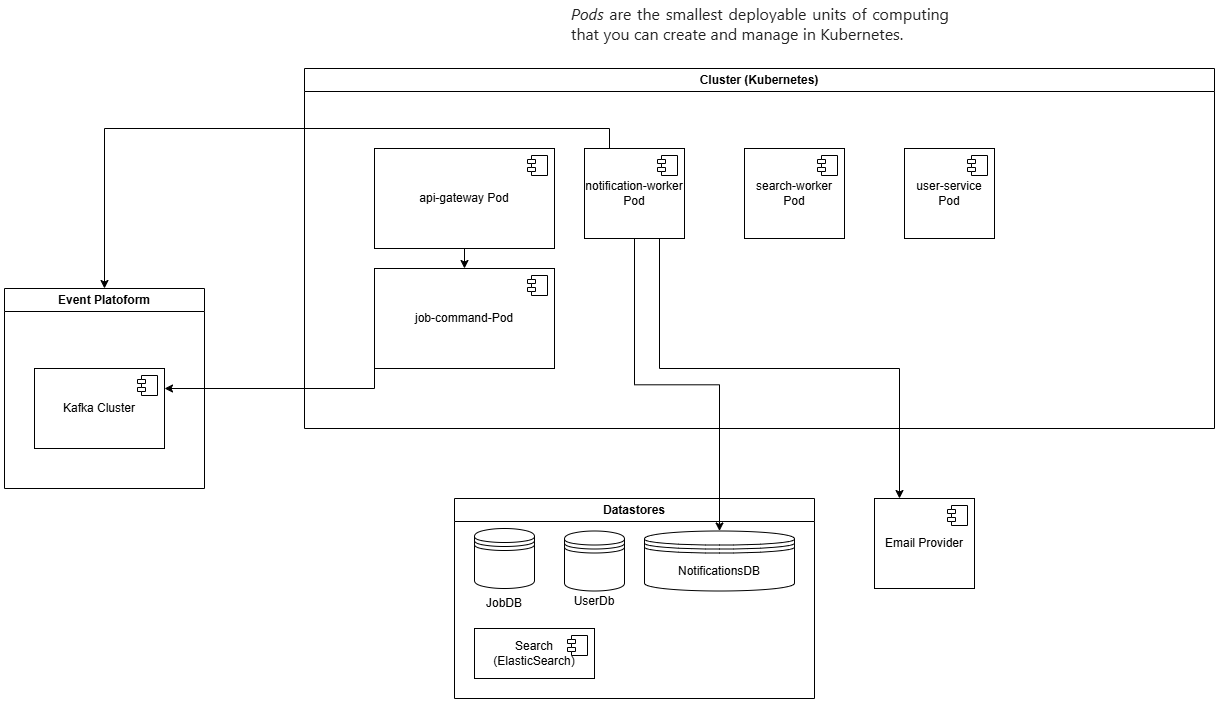

The diagram above was exported from draw.io. Its source (the exported page's mxGraphModel, read from the mxfile embedded in the PNG):
<mxGraphModel dx="1291" dy="825" grid="1" gridSize="10" guides="1" tooltips="1" connect="1" arrows="1" fold="1" page="1" pageScale="1" pageWidth="827" pageHeight="1169" math="0" shadow="0">
  <root>
    <mxCell id="0" />
    <mxCell id="1" parent="0" />
    <mxCell id="yXsBNBklQWCug9M7GReA-2" value="Cluster (Kubernetes)" style="swimlane;whiteSpace=wrap;html=1;" parent="1" vertex="1">
      <mxGeometry x="-30" y="460" width="910" height="360" as="geometry" />
    </mxCell>
    <mxCell id="yXsBNBklQWCug9M7GReA-14" value="notification-worker Pod" style="html=1;dropTarget=0;whiteSpace=wrap;" parent="yXsBNBklQWCug9M7GReA-2" vertex="1">
      <mxGeometry x="280" y="80" width="100" height="90" as="geometry" />
    </mxCell>
    <mxCell id="yXsBNBklQWCug9M7GReA-15" value="" style="shape=module;jettyWidth=8;jettyHeight=4;" parent="yXsBNBklQWCug9M7GReA-14" vertex="1">
      <mxGeometry x="1" width="20" height="20" relative="1" as="geometry">
        <mxPoint x="-27" y="7" as="offset" />
      </mxGeometry>
    </mxCell>
    <mxCell id="yXsBNBklQWCug9M7GReA-10" value="user-service Pod" style="html=1;dropTarget=0;whiteSpace=wrap;" parent="yXsBNBklQWCug9M7GReA-2" vertex="1">
      <mxGeometry x="600" y="80" width="90" height="90" as="geometry" />
    </mxCell>
    <mxCell id="yXsBNBklQWCug9M7GReA-11" value="" style="shape=module;jettyWidth=8;jettyHeight=4;" parent="yXsBNBklQWCug9M7GReA-10" vertex="1">
      <mxGeometry x="1" width="20" height="20" relative="1" as="geometry">
        <mxPoint x="-27" y="7" as="offset" />
      </mxGeometry>
    </mxCell>
    <mxCell id="yXsBNBklQWCug9M7GReA-16" value="&lt;div style=&quot;text-align: justify;&quot;&gt;&lt;font style=&quot;color: rgb(255, 255, 255);&quot;&gt;&lt;em style=&quot;box-sizing: border-box; font-family: &amp;quot;open sans&amp;quot;, -apple-system, BlinkMacSystemFont, &amp;quot;segoe ui&amp;quot;, Roboto, &amp;quot;helvetica neue&amp;quot;, Arial, sans-serif, &amp;quot;apple color emoji&amp;quot;, &amp;quot;segoe ui emoji&amp;quot;, &amp;quot;segoe ui symbol&amp;quot;; font-size: 16px; background-color: rgb(255, 255, 255); color: rgb(34, 34, 34);&quot;&gt;Pods&lt;/em&gt;&lt;span style=&quot;font-family: &amp;quot;open sans&amp;quot;, -apple-system, BlinkMacSystemFont, &amp;quot;segoe ui&amp;quot;, Roboto, &amp;quot;helvetica neue&amp;quot;, Arial, sans-serif, &amp;quot;apple color emoji&amp;quot;, &amp;quot;segoe ui emoji&amp;quot;, &amp;quot;segoe ui symbol&amp;quot;; font-size: 16px; background-color: rgb(255, 255, 255); color: rgb(34, 34, 34);&quot;&gt;&amp;nbsp;are the smallest deployable units of computing that you can create and manage in Kubernetes.&lt;/span&gt;&lt;/font&gt;&lt;/div&gt;" style="text;html=1;whiteSpace=wrap;strokeColor=none;fillColor=none;align=left;verticalAlign=middle;rounded=0;" parent="1" vertex="1">
      <mxGeometry x="235" y="400" width="380" height="30" as="geometry" />
    </mxCell>
    <mxCell id="yXsBNBklQWCug9M7GReA-17" value="Datastores" style="swimlane;whiteSpace=wrap;html=1;" parent="1" vertex="1">
      <mxGeometry x="120" y="890" width="360" height="200" as="geometry" />
    </mxCell>
    <mxCell id="yXsBNBklQWCug9M7GReA-27" value="NotificationsDB" style="shape=datastore;whiteSpace=wrap;html=1;" parent="yXsBNBklQWCug9M7GReA-17" vertex="1">
      <mxGeometry x="190" y="32.5" width="150" height="60" as="geometry" />
    </mxCell>
    <mxCell id="826mGXt_JfSL06DbVDyj-1" value="" style="group" parent="yXsBNBklQWCug9M7GReA-17" vertex="1" connectable="0">
      <mxGeometry x="20" y="30" width="60" height="90" as="geometry" />
    </mxCell>
    <mxCell id="yXsBNBklQWCug9M7GReA-26" value="" style="shape=datastore;whiteSpace=wrap;html=1;" parent="826mGXt_JfSL06DbVDyj-1" vertex="1">
      <mxGeometry width="60" height="60" as="geometry" />
    </mxCell>
    <mxCell id="yXsBNBklQWCug9M7GReA-30" value="JobDB" style="text;html=1;whiteSpace=wrap;strokeColor=none;fillColor=none;align=center;verticalAlign=middle;rounded=0;" parent="826mGXt_JfSL06DbVDyj-1" vertex="1">
      <mxGeometry y="60" width="60" height="30" as="geometry" />
    </mxCell>
    <mxCell id="826mGXt_JfSL06DbVDyj-2" value="" style="group" parent="yXsBNBklQWCug9M7GReA-17" vertex="1" connectable="0">
      <mxGeometry x="110" y="32.5" width="60" height="85" as="geometry" />
    </mxCell>
    <mxCell id="yXsBNBklQWCug9M7GReA-22" value="" style="shape=datastore;whiteSpace=wrap;html=1;" parent="826mGXt_JfSL06DbVDyj-2" vertex="1">
      <mxGeometry width="60" height="60" as="geometry" />
    </mxCell>
    <mxCell id="yXsBNBklQWCug9M7GReA-28" value="UserDb" style="text;html=1;whiteSpace=wrap;strokeColor=none;fillColor=none;align=center;verticalAlign=middle;rounded=0;" parent="826mGXt_JfSL06DbVDyj-2" vertex="1">
      <mxGeometry y="55" width="60" height="30" as="geometry" />
    </mxCell>
    <mxCell id="826mGXt_JfSL06DbVDyj-4" value="Search (ElasticSearch)" style="html=1;dropTarget=0;whiteSpace=wrap;" parent="yXsBNBklQWCug9M7GReA-17" vertex="1">
      <mxGeometry x="20" y="130" width="120" height="50" as="geometry" />
    </mxCell>
    <mxCell id="826mGXt_JfSL06DbVDyj-5" value="" style="shape=module;jettyWidth=8;jettyHeight=4;" parent="826mGXt_JfSL06DbVDyj-4" vertex="1">
      <mxGeometry x="1" width="20" height="20" relative="1" as="geometry">
        <mxPoint x="-27" y="7" as="offset" />
      </mxGeometry>
    </mxCell>
    <mxCell id="yXsBNBklQWCug9M7GReA-35" style="edgeStyle=orthogonalEdgeStyle;rounded=0;orthogonalLoop=1;jettySize=auto;html=1;exitX=0.5;exitY=1;exitDx=0;exitDy=0;entryX=0.5;entryY=0;entryDx=0;entryDy=0;" parent="1" source="yXsBNBklQWCug9M7GReA-5" target="yXsBNBklQWCug9M7GReA-8" edge="1">
      <mxGeometry relative="1" as="geometry" />
    </mxCell>
    <mxCell id="yXsBNBklQWCug9M7GReA-5" value="api-gateway Pod" style="html=1;dropTarget=0;whiteSpace=wrap;" parent="1" vertex="1">
      <mxGeometry x="40" y="540" width="180" height="100" as="geometry" />
    </mxCell>
    <mxCell id="yXsBNBklQWCug9M7GReA-6" value="" style="shape=module;jettyWidth=8;jettyHeight=4;" parent="yXsBNBklQWCug9M7GReA-5" vertex="1">
      <mxGeometry x="1" width="20" height="20" relative="1" as="geometry">
        <mxPoint x="-27" y="7" as="offset" />
      </mxGeometry>
    </mxCell>
    <mxCell id="826mGXt_JfSL06DbVDyj-10" style="edgeStyle=orthogonalEdgeStyle;rounded=0;orthogonalLoop=1;jettySize=auto;html=1;exitX=0;exitY=1;exitDx=0;exitDy=0;entryX=1;entryY=0.25;entryDx=0;entryDy=0;" parent="1" source="yXsBNBklQWCug9M7GReA-8" target="826mGXt_JfSL06DbVDyj-8" edge="1">
      <mxGeometry relative="1" as="geometry" />
    </mxCell>
    <mxCell id="yXsBNBklQWCug9M7GReA-8" value="job-command-Pod" style="html=1;dropTarget=0;whiteSpace=wrap;" parent="1" vertex="1">
      <mxGeometry x="40" y="660" width="180" height="100" as="geometry" />
    </mxCell>
    <mxCell id="yXsBNBklQWCug9M7GReA-9" value="" style="shape=module;jettyWidth=8;jettyHeight=4;" parent="yXsBNBklQWCug9M7GReA-8" vertex="1">
      <mxGeometry x="1" width="20" height="20" relative="1" as="geometry">
        <mxPoint x="-27" y="7" as="offset" />
      </mxGeometry>
    </mxCell>
    <mxCell id="yXsBNBklQWCug9M7GReA-12" value="search-worker Pod" style="html=1;dropTarget=0;whiteSpace=wrap;" parent="1" vertex="1">
      <mxGeometry x="410" y="540" width="100" height="90" as="geometry" />
    </mxCell>
    <mxCell id="yXsBNBklQWCug9M7GReA-13" value="" style="shape=module;jettyWidth=8;jettyHeight=4;" parent="yXsBNBklQWCug9M7GReA-12" vertex="1">
      <mxGeometry x="1" width="20" height="20" relative="1" as="geometry">
        <mxPoint x="-27" y="7" as="offset" />
      </mxGeometry>
    </mxCell>
    <mxCell id="826mGXt_JfSL06DbVDyj-7" value="Event Platoform" style="swimlane;whiteSpace=wrap;html=1;" parent="1" vertex="1">
      <mxGeometry x="-330" y="680" width="200" height="200" as="geometry" />
    </mxCell>
    <mxCell id="826mGXt_JfSL06DbVDyj-8" value="Kafka Cluster" style="html=1;dropTarget=0;whiteSpace=wrap;" parent="826mGXt_JfSL06DbVDyj-7" vertex="1">
      <mxGeometry x="30" y="80" width="130" height="80" as="geometry" />
    </mxCell>
    <mxCell id="826mGXt_JfSL06DbVDyj-9" value="" style="shape=module;jettyWidth=8;jettyHeight=4;" parent="826mGXt_JfSL06DbVDyj-8" vertex="1">
      <mxGeometry x="1" width="20" height="20" relative="1" as="geometry">
        <mxPoint x="-27" y="7" as="offset" />
      </mxGeometry>
    </mxCell>
    <mxCell id="826mGXt_JfSL06DbVDyj-12" style="edgeStyle=orthogonalEdgeStyle;rounded=0;orthogonalLoop=1;jettySize=auto;html=1;exitX=0.25;exitY=0;exitDx=0;exitDy=0;entryX=0.5;entryY=0;entryDx=0;entryDy=0;" parent="1" source="yXsBNBklQWCug9M7GReA-14" target="826mGXt_JfSL06DbVDyj-7" edge="1">
      <mxGeometry relative="1" as="geometry" />
    </mxCell>
    <mxCell id="826mGXt_JfSL06DbVDyj-13" style="edgeStyle=orthogonalEdgeStyle;rounded=0;orthogonalLoop=1;jettySize=auto;html=1;exitX=0.5;exitY=1;exitDx=0;exitDy=0;entryX=0.5;entryY=0;entryDx=0;entryDy=0;" parent="1" source="yXsBNBklQWCug9M7GReA-14" target="yXsBNBklQWCug9M7GReA-27" edge="1">
      <mxGeometry relative="1" as="geometry" />
    </mxCell>
    <mxCell id="826mGXt_JfSL06DbVDyj-14" value="Email Provider" style="html=1;dropTarget=0;whiteSpace=wrap;" parent="1" vertex="1">
      <mxGeometry x="540" y="890" width="100" height="90" as="geometry" />
    </mxCell>
    <mxCell id="826mGXt_JfSL06DbVDyj-15" value="" style="shape=module;jettyWidth=8;jettyHeight=4;" parent="826mGXt_JfSL06DbVDyj-14" vertex="1">
      <mxGeometry x="1" width="20" height="20" relative="1" as="geometry">
        <mxPoint x="-27" y="7" as="offset" />
      </mxGeometry>
    </mxCell>
    <mxCell id="826mGXt_JfSL06DbVDyj-16" style="edgeStyle=orthogonalEdgeStyle;rounded=0;orthogonalLoop=1;jettySize=auto;html=1;exitX=0.75;exitY=1;exitDx=0;exitDy=0;entryX=0.25;entryY=0;entryDx=0;entryDy=0;" parent="1" source="yXsBNBklQWCug9M7GReA-14" target="826mGXt_JfSL06DbVDyj-14" edge="1">
      <mxGeometry relative="1" as="geometry" />
    </mxCell>
  </root>
</mxGraphModel>